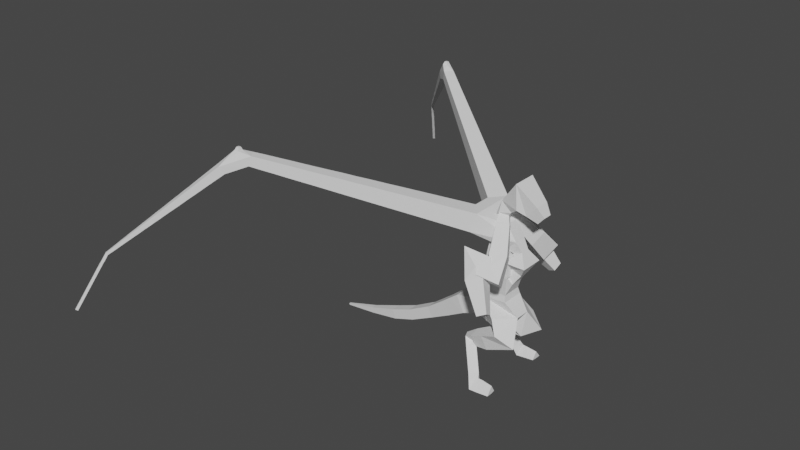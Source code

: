 # Source: blend.blend  (saved by Blender 3.0.42; exported with 4.5.12 LTS)
import bpy
from mathutils import Matrix  # noqa: F401  (used for matrix-valued properties, if any)

bpy.ops.wm.read_factory_settings(use_empty=True)
scene = bpy.context.scene
scene.name = 'Scene'

# ---- collections
col_collection = bpy.data.collections.new('Collection'); scene.collection.children.link(col_collection)

# ---- world
world_world = bpy.data.worlds.new('World'); scene.world = world_world
world_world.use_nodes = True; world_world.node_tree.nodes.clear()
_N = world_world.node_tree.nodes; _L = world_world.node_tree.links
n0 = _N.new('ShaderNodeOutputWorld'); n0.name = 'World Output'; n0.location = (300, 300)
n1 = _N.new('ShaderNodeBackground'); n1.name = 'Background'; n1.location = (10, 300)
n1.inputs[0].default_value = (0.05088, 0.05088, 0.05088, 1.0)
_L.new(n1.outputs[0], n0.inputs[0])
n0.is_active_output = True
world_world.color = (0.05088, 0.05088, 0.05088)
world_world.use_sun_shadow = False
world_world.sun_shadow_jitter_overblur = 0.0

# ---- meshes
me_cube_5931 = bpy.data.meshes.new('Cube.5931')
me_cube_5931.from_pydata([(-0.1811, 1.81, 0.1279), (0.03548, 1.564, 0.04929), (0.1818, 1.899, 0.5729), (-0.03693, 2.363, 0.08528), (-1.353, 0.8727, 2.137), (-0.9685, 0.6871, 1.876), (-0.7161, 1.113, 1.945), (-1.1, 1.299, 2.206), (0.2436, 0.6942, 2.844), (1.056, 0.2696, 2.255), (1.66, 1.154, 2.45), (0.8476, 1.579, 3.039), (1.097, -0.3803, 2.272), (0.2503, -0.7526, 2.846), (0.8059, -1.66, 3.077), (1.653, -1.288, 2.503), (1.12, -1.741, 5.875), (0.4569, -1.449, 6.536), (0.7633, -2.148, 7.152), (1.426, -2.44, 6.491), (0.4606, 1.514, 6.529), (1.123, 1.819, 5.873), (1.422, 2.513, 6.498), (0.7599, 2.208, 7.154), (-0.9403, -0.7062, 1.839), (-1.347, -0.8645, 2.083), (-1.128, -1.307, 2.16), (-0.7214, -1.149, 1.917), (0.05274, -1.627, 0.06718), (-0.1761, -1.979, 0.09459), (-0.05494, -2.365, 0.04332), (0.177, -1.941, 0.5683), (-9.966, -0.03223, -0.08613), (-9.966, 0.05978, -0.08614), (-9.984, 0.05981, 0.004025), (-9.984, -0.03219, 0.004044), (1.202, 0.279, 5.897), (1.204, -0.2632, 5.898), (0.7015, -0.2652, 6.101), (0.699, 0.277, 6.1), (1.182, 0.2619, 7.119), (1.184, -0.2381, 7.122), (0.7212, -0.2412, 6.933), (0.7188, 0.2588, 6.931), (0.02409, -1.68, 6.375), (-0.8597, -1.368, 6.994), (-0.683, -2.236, 7.684), (0.2009, -2.549, 7.065), (1.222, -2.687, 4.931), (0.7994, -2.879, 4.745), (0.8752, -3.298, 5.006), (1.298, -3.106, 5.192), (-0.8289, 1.398, 6.98), (0.05835, 1.75, 6.388), (0.17, 2.629, 7.079), (-0.7172, 2.277, 7.671), (0.8129, 2.852, 4.732), (1.239, 2.695, 4.941), (1.284, 3.133, 5.178), (0.8579, 3.29, 4.968), (1.002, 0.6692, 9.404), (1.002, -0.6416, 9.404), (0.9193, -0.6416, 10.71), (0.9193, 0.6692, 10.71), (1.928, 0.2638, 8.871), (1.928, -0.2362, 8.871), (2.259, -0.2362, 9.246), (2.259, 0.2638, 9.246), (0.9647, 1.876, 0.06755), (0.9684, 1.637, 0.1063), (0.9694, 1.913, 0.4835), (0.9706, 2.247, 0.06871), (0.9694, -1.72, 0.08222), (0.9657, -1.941, 0.02649), (0.9687, -2.252, 0.03303), (0.9694, -1.945, 0.4745), (0.25, -0.2466, 7.944), (-0.25, -0.2466, 7.944), (-0.25, 0.2534, 7.944), (0.25, 0.2534, 7.944), (-3.976, -0.2983, 1.599), (-3.975, 0.3116, 1.599), (-4.283, 0.3121, 2.126), (-4.284, -0.2978, 2.126), (-6.509, -0.2532, 0.5054), (-6.509, 0.2736, 0.5053), (-6.669, 0.2738, 1.007), (-6.67, -0.2529, 1.007), (-1.906, -0.4827, 2.771), (-1.905, 0.4889, 2.771), (-2.326, 0.4896, 3.647), (-2.328, -0.482, 3.646), (-8.144, -0.1427, 0.1728), (-8.143, 0.1667, 0.1728), (-8.215, 0.1668, 0.4738), (-8.215, -0.1425, 0.4738), (-2.869, -0.3906, 2.207), (-2.868, 0.4002, 2.207), (-3.308, 0.4009, 2.864), (-3.309, -0.3899, 2.864), (-5.296, -0.2757, 0.9295), (-5.295, 0.2926, 0.9295), (-5.526, 0.293, 1.449), (-5.527, -0.2754, 1.449), (-1.105, -0.4306, 3.062), (-1.103, 0.4337, 3.062), (-1.389, 0.4341, 3.878), (-1.391, -0.4303, 3.878), (-14.04, 12.22, 6.957), (-13.94, 12.31, 6.961), (-14.01, 12.38, 7.053), (-14.11, 12.29, 7.049), (-13.94, -12.31, 6.794), (-14.04, -12.22, 6.79), (-14.11, -12.29, 6.881), (-14.01, -12.38, 6.885), (-15.05, 13.71, 4.054), (-14.94, 13.8, 4.063), (-15.02, 13.88, 4.134), (-15.12, 13.79, 4.124), (-14.94, -13.69, 4.005), (-15.04, -13.6, 3.997), (-15.12, -13.69, 4.067), (-15.02, -13.78, 4.075), (-9.545, 7.76, 12.02), (-9.403, 7.76, 12.02), (-9.403, 7.618, 12.03), (-9.545, 7.618, 12.03), (-9.545, -7.623, 12.0), (-9.403, -7.623, 12.0), (-9.403, -7.764, 12.01), (-9.545, -7.764, 12.01), (1.585, 0.6488, 6.511), (1.592, -0.6252, 6.515), (0.3177, -0.6316, 6.515), (0.3114, 0.6425, 6.511), (-0.8334, -0.05424, 5.802), (-0.8203, 0.1612, 5.802), (-0.9391, 0.1684, 5.982), (-0.9521, -0.04705, 5.982), (0.6783, -0.6748, 5.746), (-0.6783, -0.6748, 5.746), (-0.6783, 0.6817, 5.746), (0.6783, 0.6817, 5.746), (-0.7739, 0.5914, 4.293), (0.6244, 0.6258, 4.388), (0.6244, -0.623, 4.392), (-0.7746, -0.5888, 4.295), (-0.5478, 0.5503, 4.713), (0.5478, 0.5503, 4.713), (0.5478, -0.5454, 4.717), (-0.5478, -0.5454, 4.717), (0.8088, 0.3641, 5.337), (0.8114, -0.3513, 5.337), (0.2966, -0.3532, 5.834), (0.2941, 0.3622, 5.834), (-8.557, -0.1179, 0.1138), (-8.556, 0.1427, 0.1138), (-8.608, 0.1428, 0.3691), (-8.608, -0.1178, 0.3692), (-8.788, -0.1038, 0.08095), (-8.788, 0.1291, 0.08091), (-8.834, 0.1291, 0.3091), (-8.835, -0.1037, 0.3092), (-8.981, -0.0921, 0.05364), (-8.981, 0.1177, 0.0536), (-9.022, 0.1178, 0.2592), (-9.023, -0.09201, 0.2593), (-9.152, -0.08172, 0.02942), (-9.151, 0.1077, 0.02938), (-9.189, 0.1078, 0.215), (-9.189, -0.08165, 0.215), (-9.308, -0.07223, 0.007254), (-9.308, 0.09849, 0.007218), (-9.342, 0.09856, 0.1745), (-9.342, -0.07216, 0.1746), (-9.453, -0.06338, -0.0134), (-9.453, 0.08993, -0.01343), (-9.484, 0.08999, 0.1368), (-9.484, -0.06332, 0.1369), (-9.591, -0.05504, -0.03286), (-9.59, 0.08186, -0.03289), (-9.618, 0.08191, 0.1013), (-9.618, -0.05499, 0.1013), (-9.721, -0.04711, -0.05138), (-9.721, 0.07418, -0.0514), (-9.745, 0.07423, 0.06748), (-9.745, -0.04707, 0.0675), (-9.846, -0.03953, -0.06909), (-9.846, 0.06684, -0.06911), (-9.867, 0.06688, 0.03513), (-9.867, -0.03948, 0.03515), (-0.1145, -1.478, 0.4878), (-0.5068, -1.782, 0.4266), (-0.2992, -2.113, 0.7387), (0.09309, -1.809, 0.7999), (-0.3214, -1.281, 0.8344), (-0.7137, -1.585, 0.7732), (-0.5061, -1.916, 1.085), (-0.1138, -1.612, 1.147), (-0.5282, -1.084, 1.181), (-0.9205, -1.388, 1.12), (-0.7129, -1.719, 1.432), (-0.3206, -1.415, 1.493), (-0.7351, -0.8866, 1.528), (-1.127, -1.19, 1.466), (-0.9198, -1.521, 1.779), (-0.5275, -1.217, 1.84), (-0.6089, -0.6554, 1.893), (-0.8, -0.7711, 2.453), (-0.7664, -1.363, 2.342), (-0.5753, -1.247, 1.782), (0.1141, -0.5391, 2.053), (-0.1424, -0.6944, 2.804), (-0.09728, -1.489, 2.656), (0.1593, -1.333, 1.904), (-1.135, 1.204, 1.516), (-0.7626, 0.8721, 1.549), (-0.5196, 1.177, 1.862), (-0.8923, 1.508, 1.829), (-0.9285, 1.401, 1.164), (-0.5558, 1.069, 1.197), (-0.3127, 1.374, 1.51), (-0.6854, 1.705, 1.477), (-0.7216, 1.598, 0.8114), (-0.3489, 1.266, 0.8446), (-0.1058, 1.571, 1.158), (-0.4785, 1.903, 1.125), (-0.5147, 1.795, 0.4593), (-0.142, 1.464, 0.4925), (0.101, 1.768, 0.8058), (-0.2717, 2.1, 0.7726), (-0.09352, 0.6464, 2.845), (0.1352, 0.4607, 2.075), (0.2148, 1.264, 1.905), (-0.01391, 1.449, 2.675), (-0.6474, 0.7317, 2.567), (-0.4669, 0.5852, 1.959), (-0.4041, 1.219, 1.825), (-0.5846, 1.365, 2.433), (-0.3716, 0.6003, 2.988), (0.6652, -0.04093, 2.802), (1.271, 0.3626, 3.693), (0.3994, 1.26, 3.693), (-0.3647, -0.6174, 2.982), (0.3603, -1.301, 3.711), (1.273, -0.4499, 3.711), (0.2455, 0.01704, 8.556), (-0.2461, 0.01504, 8.556), (-0.0702, -0.4683, 8.918), (0.3714, -0.2708, 8.818), (0.4224, -0.1449, 8.126), (-0.1398, -0.4152, 8.126), (0.06244, -0.8359, 8.54), (0.6246, -0.5656, 8.54), (0.6513, -0.5034, 7.573), (-0.002752, -0.8178, 7.573), (0.2325, -1.307, 8.054), (0.8865, -0.9928, 8.054), (0.9205, -0.9252, 6.922), (0.1585, -1.292, 6.922), (0.4326, -1.862, 7.483), (1.195, -1.495, 7.483), (0.3708, 0.3005, 8.818), (-0.07329, 0.4971, 8.92), (-0.1384, 0.452, 8.124), (0.4259, 0.1862, 8.124), (0.6233, 0.6053, 8.542), (0.05889, 0.8711, 8.542), (-0.001155, 0.8631, 7.571), (0.6554, 0.554, 7.571), (0.8849, 1.042, 8.057), (0.2284, 1.351, 8.057), (0.1604, 1.347, 6.92), (0.9253, 0.9866, 6.92), (1.193, 1.555, 7.486), (0.4278, 1.915, 7.486), (-0.4056, 0.4185, 8.43), (0.4056, 0.4185, 8.43), (0.4056, -0.3928, 8.432), (-0.4056, -0.3928, 8.432), (-0.3224, 0.3357, 8.715), (-0.3224, -0.3091, 8.717), (0.8749, 0.3584, 7.596), (0.8776, -0.3318, 7.6), (0.3835, -0.3366, 7.118), (0.3807, 0.3537, 7.114), (-1.599, 0.6649, 7.973), (-0.9768, 1.437, 7.973), (-0.7587, 1.261, 8.924), (-1.381, 0.489, 8.924), (-2.364, 1.311, 8.292), (-1.77, 2.047, 8.292), (-1.562, 1.879, 9.198), (-2.156, 1.144, 9.198), (-3.029, 1.873, 8.569), (-2.461, 2.578, 8.569), (-2.262, 2.417, 9.437), (-2.83, 1.713, 9.437), (-3.636, 2.387, 8.823), (-3.091, 3.063, 8.823), (-2.901, 2.909, 9.655), (-3.445, 2.233, 9.655), (-4.205, 2.868, 9.06), (-3.682, 3.516, 9.06), (-3.498, 3.368, 9.859), (-4.021, 2.72, 9.859), (-4.743, 3.323, 9.285), (-4.241, 3.946, 9.285), (-4.065, 3.804, 10.05), (-4.567, 3.181, 10.05), (-5.259, 3.759, 9.5), (-4.776, 4.358, 9.5), (-4.607, 4.221, 10.24), (-5.09, 3.623, 10.24), (-5.755, 4.179, 9.707), (-5.291, 4.754, 9.707), (-5.129, 4.623, 10.42), (-5.593, 4.048, 10.42), (-6.235, 4.585, 9.907), (-5.79, 5.137, 9.907), (-5.634, 5.011, 10.59), (-6.079, 4.459, 10.59), (-6.701, 4.979, 10.1), (-6.274, 5.509, 10.1), (-6.124, 5.388, 10.76), (-6.551, 4.858, 10.76), (-7.155, 5.363, 10.29), (-6.745, 5.872, 10.29), (-6.601, 5.756, 10.92), (-7.012, 5.247, 10.92), (-7.598, 5.737, 10.48), (-7.205, 6.225, 10.48), (-7.067, 6.114, 11.08), (-7.461, 5.626, 11.08), (-8.032, 6.104, 10.66), (-7.655, 6.571, 10.66), (-7.523, 6.465, 11.23), (-7.9, 5.997, 11.23), (-8.457, 6.463, 10.83), (-8.096, 6.91, 10.83), (-7.97, 6.808, 11.39), (-8.33, 6.361, 11.39), (-8.874, 6.815, 11.01), (-8.529, 7.243, 11.01), (-8.408, 7.146, 11.54), (-8.753, 6.718, 11.54), (-9.283, 7.162, 11.18), (-8.954, 7.57, 11.18), (-8.838, 7.477, 11.68), (-9.168, 7.069, 11.68), (-0.9726, -1.423, 7.97), (-1.6, -0.6553, 7.97), (-1.385, -0.4798, 8.922), (-0.7579, -1.248, 8.922), (-1.766, -2.042, 8.287), (-2.364, -1.31, 8.287), (-2.16, -1.143, 9.194), (-1.562, -1.875, 9.194), (-2.457, -2.58, 8.563), (-3.029, -1.879, 8.563), (-2.833, -1.719, 9.431), (-2.261, -2.42, 9.431), (-3.088, -3.072, 8.815), (-3.637, -2.4, 8.815), (-3.449, -2.246, 9.648), (-2.9, -2.918, 9.648), (-3.678, -3.532, 9.051), (-4.205, -2.887, 9.051), (-4.025, -2.739, 9.851), (-3.498, -3.384, 9.851), (-4.238, -3.968, 9.274), (-4.744, -3.348, 9.274), (-4.571, -3.206, 10.04), (-4.064, -3.826, 10.04), (-4.773, -4.385, 9.488), (-5.259, -3.789, 9.488), (-5.093, -3.653, 10.23), (-4.606, -4.249, 10.23), (-5.288, -4.787, 9.694), (-5.756, -4.215, 9.694), (-5.596, -4.084, 10.4), (-5.128, -4.656, 10.4), (-5.787, -5.175, 9.894), (-6.236, -4.626, 9.894), (-6.082, -4.5, 10.58), (-5.633, -5.05, 10.58), (-6.271, -5.553, 10.09), (-6.702, -5.025, 10.09), (-6.554, -4.904, 10.74), (-6.123, -5.432, 10.74), (-6.742, -5.92, 10.28), (-7.156, -5.414, 10.28), (-7.014, -5.298, 10.9), (-6.601, -5.804, 10.9), (-7.202, -6.279, 10.46), (-7.599, -5.793, 10.46), (-7.463, -5.682, 11.06), (-7.067, -6.168, 11.06), (-7.652, -6.63, 10.64), (-8.032, -6.165, 10.64), (-7.902, -6.058, 11.22), (-7.522, -6.523, 11.22), (-8.094, -6.973, 10.82), (-8.457, -6.528, 10.82), (-8.333, -6.427, 11.37), (-7.969, -6.872, 11.37), (-8.526, -7.311, 10.99), (-8.874, -6.885, 10.99), (-8.755, -6.788, 11.52), (-8.407, -7.213, 11.52), (-8.952, -7.642, 11.16), (-9.283, -7.236, 11.16), (-9.17, -7.143, 11.66), (-8.838, -7.549, 11.66), (0.05813, -1.924, 6.072), (0.3407, -1.21, 6.787), (0.6164, -1.978, 7.445), (0.3339, -2.692, 6.731), (0.4868, -1.791, 6.205), (-0.269, -2.135, 5.873), (-0.1335, -2.885, 6.34), (0.6223, -2.542, 6.673), (0.7642, -2.129, 5.724), (0.1342, -2.416, 5.447), (0.2472, -3.041, 5.836), (0.8771, -2.755, 6.114), (1.004, -2.421, 5.309), (0.4825, -2.658, 5.079), (0.576, -3.176, 5.402), (1.097, -2.939, 5.631), (0.345, 1.272, 6.778), (0.0583, 1.993, 6.072), (0.3296, 2.755, 6.74), (0.6162, 2.034, 7.445), (-0.2449, 2.121, 5.869), (0.5177, 1.841, 6.243), (0.5982, 2.625, 6.666), (-0.1644, 2.905, 6.292), (0.1543, 2.397, 5.44), (0.7899, 2.163, 5.752), (0.857, 2.817, 6.104), (0.2214, 3.05, 5.793), (0.4992, 2.635, 5.069), (1.025, 2.442, 5.327), (1.081, 2.982, 5.619), (0.5547, 3.176, 5.361), (0.5485, 0.3793, 9.034), (0.5485, -0.3518, 9.034), (-0.0007378, -0.3518, 9.517), (-0.0007379, 0.3793, 9.517), (1.395, 0.418, 9.135), (1.395, -0.3904, 9.135), (1.93, -0.3904, 9.742), (1.93, 0.418, 9.742), (0.3881, 1.847, 0.0614), (0.3939, 1.588, 0.07649), (0.398, 1.89, 0.5631), (0.3969, 2.313, 0.0708), (0.6904, 1.862, 0.06463), (0.6952, 1.614, 0.09213), (0.6976, 1.902, 0.5214), (0.6977, 2.278, 0.06971), (0.7353, -1.694, 0.0817), (0.7303, -1.948, 0.02602), (0.7345, -2.278, 0.03111), (0.7363, -1.938, 0.5077), (0.3952, -1.657, 0.08094), (0.3884, -1.958, 0.02533), (0.3945, -2.315, 0.02833), (0.3978, -1.929, 0.5558), (0.4759, -0.4725, 7.418), (-0.4759, -0.4725, 7.418), (-0.4759, 0.4794, 7.418), (0.4759, 0.4794, 7.418), (-3.465, -0.3406, 1.88), (-3.463, 0.3523, 1.88), (-3.84, 0.3529, 2.462), (-3.841, -0.3401, 2.462), (-5.725, -0.2679, 0.779), (-5.724, 0.286, 0.779), (-5.915, 0.2863, 1.299), (-5.916, -0.2676, 1.299), (-6.115, -0.2605, 0.6428), (-6.115, 0.2797, 0.6427), (-6.301, 0.28, 1.15), (-6.302, -0.2601, 1.15), (-7.059, -0.2164, 0.393), (-7.058, 0.238, 0.3929), (-7.178, 0.2382, 0.8313), (-7.178, -0.2162, 0.8314), (-7.454, -0.1894, 0.3129), (-7.453, 0.2119, 0.3128), (-7.559, 0.2121, 0.7001), (-7.559, -0.1892, 0.7001), (-7.808, -0.1652, 0.241), (-7.808, 0.1885, 0.241), (-7.901, 0.1887, 0.5823), (-7.901, -0.1651, 0.5824), (-2.387, -0.4336, 2.49), (-2.385, 0.4416, 2.49), (-2.883, 0.4424, 3.21), (-2.885, -0.4328, 3.209), (-4.435, -0.2905, 1.366), (-4.434, 0.305, 1.366), (-4.711, 0.3055, 1.893), (-4.712, -0.2901, 1.893), (-4.861, -0.2831, 1.15), (-4.86, 0.2988, 1.15), (-5.131, 0.2992, 1.665), (-5.131, -0.2826, 1.665), (-10.12, 7.988, 10.82), (-9.796, 8.306, 10.82), (-9.979, 8.492, 11.19), (-10.3, 8.175, 11.19), (-10.43, 8.327, 10.51), (-10.13, 8.627, 10.51), (-10.3, 8.803, 10.86), (-10.61, 8.503, 10.86), (-10.69, 8.606, 10.26), (-10.4, 8.891, 10.26), (-10.57, 9.059, 10.59), (-10.86, 8.774, 10.59), (-10.92, 8.853, 10.03), (-10.64, 9.125, 10.03), (-10.8, 9.285, 10.35), (-11.08, 9.013, 10.35), (-11.13, 9.078, 9.825), (-10.87, 9.338, 9.825), (-11.01, 9.491, 10.13), (-11.28, 9.231, 10.13), (-11.32, 9.287, 9.634), (-11.07, 9.536, 9.634), (-11.21, 9.682, 9.925), (-11.47, 9.433, 9.925), (-11.51, 9.483, 9.454), (-11.26, 9.722, 9.454), (-11.4, 9.862, 9.733), (-11.64, 9.623, 9.733), (-11.68, 9.669, 9.284), (-11.45, 9.898, 9.284), (-11.58, 10.03, 9.551), (-11.81, 9.804, 9.551), (-11.84, 9.847, 9.121), (-11.62, 10.07, 9.121), (-11.75, 10.2, 9.377), (-11.97, 9.976, 9.377), (-12.0, 10.02, 8.965), (-11.79, 10.23, 8.965), (-11.91, 10.35, 9.21), (-12.12, 10.14, 9.21), (-12.15, 10.18, 8.814), (-11.95, 10.38, 8.814), (-12.07, 10.5, 9.049), (-12.27, 10.3, 9.049), (-12.3, 10.34, 8.668), (-12.11, 10.54, 8.668), (-12.22, 10.65, 8.894), (-12.41, 10.46, 8.894), (-12.45, 10.5, 8.527), (-12.26, 10.68, 8.527), (-12.36, 10.79, 8.743), (-12.55, 10.61, 8.743), (-12.59, 10.65, 8.389), (-12.4, 10.82, 8.389), (-12.51, 10.93, 8.596), (-12.69, 10.75, 8.596), (-12.72, 10.79, 8.256), (-12.55, 10.96, 8.256), (-12.65, 11.06, 8.453), (-12.82, 10.89, 8.453), (-12.85, 10.94, 8.125), (-12.69, 11.1, 8.125), (-12.78, 11.19, 8.314), (-12.95, 11.03, 8.314), (-12.98, 11.08, 7.997), (-12.83, 11.23, 7.997), (-12.91, 11.32, 8.178), (-13.07, 11.17, 8.178), (-13.11, 11.21, 7.872), (-12.96, 11.36, 7.872), (-13.04, 11.45, 8.044), (-13.19, 11.3, 8.044), (-13.23, 11.35, 7.75), (-13.09, 11.49, 7.75), (-13.17, 11.57, 7.913), (-13.31, 11.43, 7.913), (-13.36, 11.48, 7.63), (-13.22, 11.61, 7.63), (-13.3, 11.69, 7.785), (-13.43, 11.56, 7.785), (-13.47, 11.61, 7.512), (-13.35, 11.73, 7.512), (-13.42, 11.81, 7.659), (-13.55, 11.68, 7.659), (-13.59, 11.73, 7.396), (-13.47, 11.85, 7.396), (-13.54, 11.92, 7.536), (-13.66, 11.8, 7.536), (-13.71, 11.86, 7.282), (-13.59, 11.97, 7.282), (-13.66, 12.04, 7.414), (-13.77, 11.93, 7.414), (-13.82, 11.98, 7.17), (-13.71, 12.09, 7.17), (-13.77, 12.15, 7.294), (-13.88, 12.04, 7.294), (-13.93, 12.1, 7.059), (-13.83, 12.2, 7.059), (-13.89, 12.26, 7.176), (-13.99, 12.16, 7.176), (-9.794, -8.374, 10.78), (-10.12, -8.054, 10.78), (-10.31, -8.244, 11.15), (-9.984, -8.564, 11.15), (-10.13, -8.69, 10.46), (-10.43, -8.388, 10.46), (-10.61, -8.567, 10.81), (-10.31, -8.869, 10.81), (-10.4, -8.95, 10.2), (-10.69, -8.663, 10.2), (-10.86, -8.834, 10.53), (-10.57, -9.121, 10.53), (-10.64, -9.18, 9.967), (-10.92, -8.906, 9.967), (-11.08, -9.069, 10.28), (-10.8, -9.343, 10.28), (-10.86, -9.39, 9.754), (-11.13, -9.128, 9.754), (-11.28, -9.283, 10.05), (-11.02, -9.545, 10.05), (-11.07, -9.584, 9.557), (-11.32, -9.333, 9.557), (-11.47, -9.482, 9.844), (-11.22, -9.733, 9.844), (-11.26, -9.767, 9.371), (-11.5, -9.527, 9.371), (-11.64, -9.67, 9.646), (-11.4, -9.91, 9.646), (-11.44, -9.941, 9.195), (-11.68, -9.711, 9.195), (-11.81, -9.848, 9.459), (-11.58, -10.08, 9.459), (-11.62, -10.11, 9.027), (-11.84, -9.886, 9.027), (-11.97, -10.02, 9.28), (-11.75, -10.24, 9.28), (-11.79, -10.27, 8.865), (-12.0, -10.05, 8.865), (-12.12, -10.18, 9.108), (-11.91, -10.39, 9.108), (-11.95, -10.42, 8.71), (-12.15, -10.22, 8.71), (-12.27, -10.34, 8.942), (-12.07, -10.54, 8.942), (-12.1, -10.57, 8.559), (-12.3, -10.37, 8.559), (-12.42, -10.49, 8.782), (-12.22, -10.68, 8.782), (-12.26, -10.71, 8.413), (-12.44, -10.53, 8.413), (-12.55, -10.64, 8.626), (-12.37, -10.82, 8.626), (-12.4, -10.85, 8.271), (-12.58, -10.67, 8.271), (-12.69, -10.78, 8.475), (-12.51, -10.96, 8.475), (-12.55, -10.99, 8.133), (-12.72, -10.82, 8.133), (-12.82, -10.92, 8.328), (-12.65, -11.09, 8.328), (-12.69, -11.12, 7.998), (-12.85, -10.96, 7.998), (-12.95, -11.06, 8.184), (-12.78, -11.22, 8.184), (-12.82, -11.25, 7.866), (-12.98, -11.1, 7.866), (-13.07, -11.19, 8.044), (-12.92, -11.35, 8.044), (-12.96, -11.38, 7.736), (-13.11, -11.23, 7.736), (-13.2, -11.32, 7.906), (-13.05, -11.47, 7.906), (-13.09, -11.5, 7.61), (-13.23, -11.36, 7.61), (-13.32, -11.45, 7.771), (-13.17, -11.59, 7.771), (-13.22, -11.63, 7.486), (-13.35, -11.49, 7.486), (-13.43, -11.57, 7.639), (-13.3, -11.71, 7.639), (-13.35, -11.75, 7.364), (-13.47, -11.62, 7.364), (-13.55, -11.7, 7.509), (-13.42, -11.82, 7.509), (-13.47, -11.87, 7.244), (-13.59, -11.74, 7.244), (-13.66, -11.82, 7.382), (-13.54, -11.94, 7.382), (-13.59, -11.98, 7.126), (-13.71, -11.87, 7.126), (-13.77, -11.94, 7.257), (-13.66, -12.05, 7.257), (-13.71, -12.1, 7.01), (-13.82, -11.99, 7.01), (-13.88, -12.05, 7.133), (-13.78, -12.16, 7.133), (-13.83, -12.21, 6.896), (-13.93, -12.11, 6.896), (-13.99, -12.17, 7.012), (-13.89, -12.27, 7.012), (-14.07, 12.27, 6.853), (-13.97, 12.36, 6.863), (-14.05, 12.44, 6.933), (-14.15, 12.35, 6.923), (-14.11, 12.33, 6.741), (-14.01, 12.41, 6.751), (-14.09, 12.5, 6.821), (-14.19, 12.41, 6.811), (-14.15, 12.38, 6.629), (-14.05, 12.47, 6.639), (-14.13, 12.55, 6.709), (-14.23, 12.47, 6.699), (-14.19, 12.44, 6.517), (-14.09, 12.53, 6.527), (-14.17, 12.61, 6.597), (-14.27, 12.52, 6.587), (-14.23, 12.5, 6.405), (-14.13, 12.59, 6.415), (-14.21, 12.67, 6.485), (-14.31, 12.58, 6.475), (-14.27, 12.56, 6.293), (-14.17, 12.64, 6.303), (-14.24, 12.73, 6.373), (-14.35, 12.64, 6.364), (-14.31, 12.61, 6.181), (-14.21, 12.7, 6.191), (-14.28, 12.78, 6.261), (-14.39, 12.7, 6.252), (-14.35, 12.67, 6.069), (-14.24, 12.76, 6.079), (-14.32, 12.84, 6.149), (-14.42, 12.76, 6.14), (-14.38, 12.73, 5.957), (-14.28, 12.82, 5.967), (-14.36, 12.9, 6.037), (-14.46, 12.81, 6.028), (-14.42, 12.79, 5.845), (-14.32, 12.87, 5.855), (-14.4, 12.96, 5.925), (-14.5, 12.87, 5.916), (-14.46, 12.84, 5.733), (-14.36, 12.93, 5.743), (-14.44, 13.02, 5.813), (-14.54, 12.93, 5.804), (-14.5, 12.9, 5.622), (-14.4, 12.99, 5.631), (-14.48, 13.07, 5.701), (-14.58, 12.99, 5.692), (-14.54, 12.96, 5.51), (-14.44, 13.05, 5.519), (-14.52, 13.13, 5.589), (-14.62, 13.04, 5.58), (-14.58, 13.02, 5.398), (-14.48, 13.1, 5.407), (-14.56, 13.19, 5.477), (-14.66, 13.1, 5.468), (-14.62, 13.08, 5.286), (-14.52, 13.16, 5.295), (-14.59, 13.25, 5.365), (-14.7, 13.16, 5.356), (-14.66, 13.13, 5.174), (-14.56, 13.22, 5.183), (-14.63, 13.3, 5.253), (-14.74, 13.22, 5.244), (-14.7, 13.19, 5.062), (-14.59, 13.28, 5.071), (-14.67, 13.36, 5.141), (-14.77, 13.27, 5.132), (-14.73, 13.25, 4.95), (-14.63, 13.34, 4.959), (-14.71, 13.42, 5.029), (-14.81, 13.33, 5.02), (-14.77, 13.31, 4.838), (-14.67, 13.39, 4.847), (-14.75, 13.48, 4.917), (-14.85, 13.39, 4.908), (-14.81, 13.36, 4.726), (-14.71, 13.45, 4.735), (-14.79, 13.53, 4.806), (-14.89, 13.45, 4.796), (-14.85, 13.42, 4.614), (-14.75, 13.51, 4.623), (-14.83, 13.59, 4.694), (-14.93, 13.5, 4.684), (-14.89, 13.48, 4.502), (-14.79, 13.57, 4.511), (-14.87, 13.65, 4.582), (-14.97, 13.56, 4.572), (-14.93, 13.54, 4.39), (-14.83, 13.62, 4.399), (-14.91, 13.71, 4.47), (-15.01, 13.62, 4.46), (-14.97, 13.59, 4.278), (-14.87, 13.68, 4.287), (-14.94, 13.76, 4.358), (-15.05, 13.68, 4.348), (-15.01, 13.65, 4.166), (-14.91, 13.74, 4.175), (-14.98, 13.82, 4.246), (-15.09, 13.74, 4.236), (-13.97, -12.36, 6.695), (-14.07, -12.27, 6.687), (-14.15, -12.35, 6.756), (-14.05, -12.44, 6.764), (-14.01, -12.41, 6.583), (-14.11, -12.33, 6.575), (-14.19, -12.41, 6.644), (-14.09, -12.5, 6.652), (-14.05, -12.47, 6.471), (-14.15, -12.38, 6.462), (-14.23, -12.46, 6.532), (-14.13, -12.55, 6.54), (-14.1, -12.53, 6.359), (-14.2, -12.44, 6.35), (-14.27, -12.52, 6.42), (-14.17, -12.61, 6.428), (-14.14, -12.58, 6.246), (-14.24, -12.49, 6.238), (-14.32, -12.58, 6.308), (-14.21, -12.66, 6.316), (-14.18, -12.64, 6.134), (-14.28, -12.55, 6.126), (-14.36, -12.63, 6.196), (-14.26, -12.72, 6.204), (-14.22, -12.69, 6.022), (-14.32, -12.6, 6.014), (-14.4, -12.69, 6.084), (-14.3, -12.78, 6.092), (-14.26, -12.75, 5.91), (-14.36, -12.66, 5.902), (-14.44, -12.74, 5.972), (-14.34, -12.83, 5.98), (-14.3, -12.8, 5.798), (-14.4, -12.71, 5.79), (-14.48, -12.8, 5.86), (-14.38, -12.89, 5.868), (-14.34, -12.86, 5.686), (-14.44, -12.77, 5.678), (-14.52, -12.85, 5.748), (-14.42, -12.94, 5.756), (-14.38, -12.92, 5.574), (-14.48, -12.83, 5.566), (-14.56, -12.91, 5.636), (-14.46, -13.0, 5.644), (-14.42, -12.97, 5.462), (-14.52, -12.88, 5.454), (-14.6, -12.96, 5.524), (-14.5, -13.05, 5.532), (-14.46, -13.03, 5.35), (-14.56, -12.94, 5.342), (-14.64, -13.02, 5.412), (-14.54, -13.11, 5.42), (-14.5, -13.08, 5.238), (-14.6, -12.99, 5.23), (-14.68, -13.08, 5.3), (-14.58, -13.16, 5.308), (-14.54, -13.14, 5.126), (-14.64, -13.05, 5.118), (-14.72, -13.13, 5.188), (-14.62, -13.22, 5.196), (-14.58, -13.19, 5.014), (-14.68, -13.1, 5.006), (-14.76, -13.19, 5.075), (-14.66, -13.28, 5.084), (-14.62, -13.25, 4.902), (-14.72, -13.16, 4.894), (-14.8, -13.24, 4.963), (-14.7, -13.33, 4.971), (-14.66, -13.3, 4.79), (-14.76, -13.21, 4.782), (-14.84, -13.3, 4.851), (-14.74, -13.39, 4.859), (-14.7, -13.36, 4.678), (-14.8, -13.27, 4.67), (-14.88, -13.35, 4.739), (-14.78, -13.44, 4.747), (-14.74, -13.42, 4.566), (-14.84, -13.33, 4.557), (-14.92, -13.41, 4.627), (-14.82, -13.5, 4.635), (-14.78, -13.47, 4.454), (-14.88, -13.38, 4.445), (-14.96, -13.46, 4.515), (-14.86, -13.55, 4.523), (-14.82, -13.53, 4.341), (-14.92, -13.44, 4.333), (-15.0, -13.52, 4.403), (-14.9, -13.61, 4.411), (-14.86, -13.58, 4.229), (-14.96, -13.49, 4.221), (-15.04, -13.58, 4.291), (-14.94, -13.66, 4.299), (-14.9, -13.64, 4.117), (-15.0, -13.55, 4.109), (-15.08, -13.63, 4.179), (-14.98, -13.72, 4.187), (-9.609, 7.811, 11.86), (-9.339, 7.811, 11.86), (-9.339, 7.541, 11.88), (-9.609, 7.541, 11.88), (-9.609, -7.572, 11.84), (-9.339, -7.572, 11.84), (-9.339, -7.842, 11.86), (-9.609, -7.842, 11.86), (-0.426, -0.3278, 5.784), (-0.3829, 0.3837, 5.784), (-0.7751, 0.4074, 6.378), (-0.8182, -0.3041, 6.378), (0.6783, -0.6748, 5.746), (-0.6783, -0.6748, 5.746), (-0.6783, 0.6817, 5.746), (0.6783, 0.6817, 5.746), (0.2941, 0.3622, 5.834), (0.2966, -0.3532, 5.834), (0.8114, -0.3513, 5.337), (0.8088, 0.3641, 5.337), (0.3714, -0.2708, 8.818), (-0.0702, -0.4683, 8.918), (-0.2461, 0.01504, 8.556), (0.2455, 0.01704, 8.556), (-0.07329, 0.4971, 8.92), (0.3708, 0.3005, 8.818), (0.2455, 0.01704, 8.556), (-0.2461, 0.01504, 8.556), (-0.3224, -0.3091, 8.717), (-0.4056, -0.3928, 8.432), (0.4056, -0.3928, 8.432), (0.4056, 0.4185, 8.43), (0.3714, -0.2708, 8.818), (0.3708, 0.3005, 8.818), (-0.3224, 0.3357, 8.715), (-0.8182, -0.3041, 6.378), (-0.7751, 0.4074, 6.378), (-0.3829, 0.3837, 5.784), (-10.02, 0.03481, -0.0719), (-10.02, -0.00715, -0.07189), (-10.03, 0.03483, -0.03077), (-10.03, -0.007133, -0.03077)], [(939, 937)], [(244, 245, 147), (191, 188, 184, 187), (247, 263, 447), (190, 191, 187, 186), (189, 190, 186, 185), (240, 241, 244), (188, 189, 185, 184), (187, 184, 180, 183), (186, 187, 183, 182), (185, 186, 182, 181), (184, 185, 181, 180), (183, 180, 176, 179), (243, 240, 144), (264, 281, 450), (182, 183, 179, 178), (242, 246, 241), (181, 182, 178, 177), (180, 181, 177, 176), (179, 176, 172, 175), (178, 179, 175, 174), (177, 178, 174, 173), (247, 248, 281), (248, 282, 281), (176, 177, 173, 172), (249, 449, 282), (930, 940, 939, 247), (175, 172, 168, 171), (174, 175, 171, 170), (173, 174, 170, 169), (172, 173, 169, 168), (152, 149, 143), (171, 168, 164, 167), (170, 171, 167, 166), (142, 155, 143), (169, 170, 166, 165), (168, 169, 165, 164), (154, 141, 140), (167, 164, 160, 163), (166, 167, 163, 162), (150, 153, 140), (165, 166, 162, 161), (164, 165, 161, 160), (163, 160, 156, 159), (162, 163, 159, 158), (161, 162, 158, 157), (160, 161, 157, 156), (159, 156, 92, 95), (158, 159, 95, 94), (157, 158, 94, 93), (156, 157, 93, 92), (39, 36, 926, 923), (348, 512, 513), (354, 290, 353), (38, 39, 923, 924), (37, 38, 924, 925), (36, 37, 925, 926), (151, 148, 144, 147), (150, 151, 147, 146), (907, 908, 513), (149, 150, 146, 145), (148, 149, 145, 144), (284, 279, 354), (43, 40, 132, 135), (42, 43, 135, 134), (41, 42, 134, 133), (40, 41, 133, 132), (289, 278, 283), (139, 138, 137, 136), (131, 130, 129, 128), (278, 289, 279), (127, 126, 125, 124), (511, 347, 514), (123, 122, 121, 120), (119, 118, 117, 116), (79, 78, 77, 76), (75, 74, 73, 72), (71, 70, 69, 68), (67, 66, 65, 64), (59, 58, 57, 56), (141, 915, 944, 142), (142, 944, 943, 917), (917, 943, 942, 918), (247, 939, 935, 282), (909, 910, 350), (282, 935, 941, 929), (929, 941, 940, 930), (248, 277, 936, 282), (263, 932, 931, 264), (264, 931, 934, 281), (613, 914, 911), (281, 934, 933, 247), (918, 942, 915, 141), (282, 929, 928, 249), (249, 928, 927, 250), (611, 411, 614), (153, 925, 924, 140), (140, 924, 923, 143), (143, 923, 926, 152), (140, 919, 922, 143), (143, 922, 921, 142), (917, 473, 142), (142, 921, 920, 141), (289, 290, 354, 279), (288, 286, 352, 287), (472, 918, 141), (141, 920, 919, 140), (34, 33, 945, 947), (474, 471, 140, 143), (471, 472, 141, 140), (142, 473, 474, 143), (152, 926, 925, 153), (285, 351, 352, 286), (284, 354, 351, 285), (289, 283, 286, 288), (149, 148, 142, 143), (148, 151, 141, 142), (141, 151, 150, 140), (290, 287, 352, 353), (141, 154, 155, 142), (242, 145, 146, 246), (473, 917, 918, 472), (246, 146, 147, 245), (242, 243, 144, 145), (613, 911, 412, 612), (278, 279, 284, 283), (350, 910, 514, 347), (51, 50, 49, 48), (614, 411, 414, 913), (349, 348, 513, 908), (149, 152, 153, 150), (282, 449, 450, 281), (347, 511, 512, 348), (611, 612, 412, 411), (250, 927, 930, 247), (154, 140, 143, 155), (914, 613, 614, 913), (910, 907, 513, 514), (250, 247, 447, 448), (247, 933, 932, 263), (247, 938, 277, 248), (263, 264, 450, 447), (249, 250, 448, 449), (909, 350, 349, 908), (912, 913, 414, 413), (911, 912, 413, 412), (32, 33, 189, 188), (33, 34, 190, 189), (34, 35, 191, 190), (35, 32, 188, 191), (28, 29, 193, 192), (29, 30, 194, 193), (30, 31, 195, 194), (31, 28, 192, 195), (192, 193, 197, 196), (193, 194, 198, 197), (194, 195, 199, 198), (195, 192, 196, 199), (196, 197, 201, 200), (197, 198, 202, 201), (198, 199, 203, 202), (199, 196, 200, 203), (200, 201, 205, 204), (201, 202, 206, 205), (202, 203, 207, 206), (203, 200, 204, 207), (204, 205, 25, 24), (205, 206, 26, 25), (206, 207, 27, 26), (207, 204, 24, 27), (24, 25, 209, 208), (25, 26, 210, 209), (26, 27, 211, 210), (27, 24, 208, 211), (208, 209, 213, 212), (209, 210, 214, 213), (210, 211, 215, 214), (211, 208, 212, 215), (212, 213, 13, 12), (213, 214, 14, 13), (214, 215, 15, 14), (215, 212, 12, 15), (216, 217, 5, 4), (217, 218, 6, 5), (218, 219, 7, 6), (219, 216, 4, 7), (220, 221, 217, 216), (221, 222, 218, 217), (222, 223, 219, 218), (223, 220, 216, 219), (224, 225, 221, 220), (225, 226, 222, 221), (226, 227, 223, 222), (227, 224, 220, 223), (228, 229, 225, 224), (229, 230, 226, 225), (230, 231, 227, 226), (231, 228, 224, 227), (0, 1, 229, 228), (1, 2, 230, 229), (2, 3, 231, 230), (3, 0, 228, 231), (232, 233, 9, 8), (233, 234, 10, 9), (234, 235, 11, 10), (235, 232, 8, 11), (236, 237, 233, 232), (237, 238, 234, 233), (238, 239, 235, 234), (239, 236, 232, 235), (4, 5, 237, 236), (5, 6, 238, 237), (6, 7, 239, 238), (7, 4, 236, 239), (8, 9, 241, 240), (9, 10, 242, 241), (10, 11, 243, 242), (11, 8, 240, 243), (12, 13, 244, 241), (13, 14, 245, 244), (14, 15, 246, 245), (15, 12, 241, 246), (251, 252, 929, 930), (252, 253, 928, 929), (253, 254, 927, 928), (254, 251, 930, 927), (255, 256, 252, 251), (256, 257, 253, 252), (257, 258, 254, 253), (258, 255, 251, 254), (259, 260, 256, 255), (260, 261, 257, 256), (261, 262, 258, 257), (262, 259, 255, 258), (16, 17, 260, 259), (17, 18, 261, 260), (18, 19, 262, 261), (19, 16, 259, 262), (265, 266, 933, 934), (266, 267, 932, 933), (267, 268, 931, 932), (268, 265, 934, 931), (269, 270, 266, 265), (270, 271, 267, 266), (271, 272, 268, 267), (272, 269, 265, 268), (273, 274, 270, 269), (274, 275, 271, 270), (275, 276, 272, 271), (276, 273, 269, 272), (20, 21, 274, 273), (21, 22, 275, 274), (22, 23, 276, 275), (23, 20, 273, 276), (941, 940, 938, 277), (935, 941, 277, 936), (283, 284, 41, 40), (284, 285, 42, 41), (285, 286, 43, 42), (286, 283, 40, 43), (291, 292, 288, 287), (292, 293, 289, 288), (293, 294, 290, 289), (294, 291, 287, 290), (295, 296, 292, 291), (296, 297, 293, 292), (297, 298, 294, 293), (298, 295, 291, 294), (299, 300, 296, 295), (300, 301, 297, 296), (301, 302, 298, 297), (302, 299, 295, 298), (303, 304, 300, 299), (304, 305, 301, 300), (305, 306, 302, 301), (306, 303, 299, 302), (307, 308, 304, 303), (308, 309, 305, 304), (309, 310, 306, 305), (310, 307, 303, 306), (311, 312, 308, 307), (312, 313, 309, 308), (313, 314, 310, 309), (314, 311, 307, 310), (315, 316, 312, 311), (316, 317, 313, 312), (317, 318, 314, 313), (318, 315, 311, 314), (319, 320, 316, 315), (320, 321, 317, 316), (321, 322, 318, 317), (322, 319, 315, 318), (323, 324, 320, 319), (324, 325, 321, 320), (325, 326, 322, 321), (326, 323, 319, 322), (327, 328, 324, 323), (328, 329, 325, 324), (329, 330, 326, 325), (330, 327, 323, 326), (331, 332, 328, 327), (332, 333, 329, 328), (333, 334, 330, 329), (334, 331, 327, 330), (335, 336, 332, 331), (336, 337, 333, 332), (337, 338, 334, 333), (338, 335, 331, 334), (339, 340, 336, 335), (340, 341, 337, 336), (341, 342, 338, 337), (342, 339, 335, 338), (343, 344, 340, 339), (344, 345, 341, 340), (345, 346, 342, 341), (346, 343, 339, 342), (347, 348, 344, 343), (348, 349, 345, 344), (349, 350, 346, 345), (350, 347, 343, 346), (355, 356, 352, 351), (356, 357, 353, 352), (357, 358, 354, 353), (358, 355, 351, 354), (359, 360, 356, 355), (360, 361, 357, 356), (361, 362, 358, 357), (362, 359, 355, 358), (363, 364, 360, 359), (364, 365, 361, 360), (365, 366, 362, 361), (366, 363, 359, 362), (367, 368, 364, 363), (368, 369, 365, 364), (369, 370, 366, 365), (370, 367, 363, 366), (371, 372, 368, 367), (372, 373, 369, 368), (373, 374, 370, 369), (374, 371, 367, 370), (375, 376, 372, 371), (376, 377, 373, 372), (377, 378, 374, 373), (378, 375, 371, 374), (379, 380, 376, 375), (380, 381, 377, 376), (381, 382, 378, 377), (382, 379, 375, 378), (383, 384, 380, 379), (384, 385, 381, 380), (385, 386, 382, 381), (386, 383, 379, 382), (387, 388, 384, 383), (388, 389, 385, 384), (389, 390, 386, 385), (390, 387, 383, 386), (391, 392, 388, 387), (392, 393, 389, 388), (393, 394, 390, 389), (394, 391, 387, 390), (395, 396, 392, 391), (396, 397, 393, 392), (397, 398, 394, 393), (398, 395, 391, 394), (399, 400, 396, 395), (400, 401, 397, 396), (401, 402, 398, 397), (402, 399, 395, 398), (403, 404, 400, 399), (404, 405, 401, 400), (405, 406, 402, 401), (406, 403, 399, 402), (407, 408, 404, 403), (408, 409, 405, 404), (409, 410, 406, 405), (410, 407, 403, 406), (411, 412, 408, 407), (412, 413, 409, 408), (413, 414, 410, 409), (414, 411, 407, 410), (415, 416, 17, 16), (416, 417, 18, 17), (417, 418, 19, 18), (418, 415, 16, 19), (44, 45, 416, 415), (45, 46, 417, 416), (46, 47, 418, 417), (47, 44, 415, 418), (419, 420, 45, 44), (420, 421, 46, 45), (421, 422, 47, 46), (422, 419, 44, 47), (423, 424, 420, 419), (424, 425, 421, 420), (425, 426, 422, 421), (426, 423, 419, 422), (427, 428, 424, 423), (428, 429, 425, 424), (429, 430, 426, 425), (430, 427, 423, 426), (48, 49, 428, 427), (49, 50, 429, 428), (50, 51, 430, 429), (51, 48, 427, 430), (431, 432, 21, 20), (432, 433, 22, 21), (433, 434, 23, 22), (434, 431, 20, 23), (52, 53, 432, 431), (53, 54, 433, 432), (54, 55, 434, 433), (55, 52, 431, 434), (435, 436, 53, 52), (436, 437, 54, 53), (437, 438, 55, 54), (438, 435, 52, 55), (439, 440, 436, 435), (440, 441, 437, 436), (441, 442, 438, 437), (442, 439, 435, 438), (443, 444, 440, 439), (444, 445, 441, 440), (445, 446, 442, 441), (446, 443, 439, 442), (56, 57, 444, 443), (57, 58, 445, 444), (58, 59, 446, 445), (59, 56, 443, 446), (60, 61, 448, 447), (61, 62, 449, 448), (62, 63, 450, 449), (63, 60, 447, 450), (451, 452, 61, 60), (452, 453, 62, 61), (453, 454, 63, 62), (454, 451, 60, 63), (64, 65, 452, 451), (65, 66, 453, 452), (66, 67, 454, 453), (67, 64, 451, 454), (455, 456, 1, 0), (456, 457, 2, 1), (457, 458, 3, 2), (458, 455, 0, 3), (459, 460, 456, 455), (460, 461, 457, 456), (461, 462, 458, 457), (462, 459, 455, 458), (68, 69, 460, 459), (69, 70, 461, 460), (70, 71, 462, 461), (71, 68, 459, 462), (72, 73, 464, 463), (73, 74, 465, 464), (74, 75, 466, 465), (75, 72, 463, 466), (463, 464, 468, 467), (464, 465, 469, 468), (465, 466, 470, 469), (466, 463, 467, 470), (467, 468, 29, 28), (468, 469, 30, 29), (469, 470, 31, 30), (470, 467, 28, 31), (76, 77, 472, 471), (77, 78, 473, 472), (78, 79, 474, 473), (79, 76, 471, 474), (475, 476, 97, 96), (476, 477, 98, 97), (477, 478, 99, 98), (478, 475, 96, 99), (80, 81, 476, 475), (81, 82, 477, 476), (82, 83, 478, 477), (83, 80, 475, 478), (479, 480, 101, 100), (480, 481, 102, 101), (481, 482, 103, 102), (482, 479, 100, 103), (483, 484, 480, 479), (484, 485, 481, 480), (485, 486, 482, 481), (486, 483, 479, 482), (84, 85, 484, 483), (85, 86, 485, 484), (86, 87, 486, 485), (87, 84, 483, 486), (88, 89, 105, 104), (89, 90, 106, 105), (90, 91, 107, 106), (91, 88, 104, 107), (487, 488, 85, 84), (488, 489, 86, 85), (489, 490, 87, 86), (490, 487, 84, 87), (491, 492, 488, 487), (492, 493, 489, 488), (493, 494, 490, 489), (494, 491, 487, 490), (495, 496, 492, 491), (496, 497, 493, 492), (497, 498, 494, 493), (498, 495, 491, 494), (92, 93, 496, 495), (93, 94, 497, 496), (94, 95, 498, 497), (95, 92, 495, 498), (499, 500, 89, 88), (500, 501, 90, 89), (501, 502, 91, 90), (502, 499, 88, 91), (96, 97, 500, 499), (97, 98, 501, 500), (98, 99, 502, 501), (99, 96, 499, 502), (503, 504, 81, 80), (504, 505, 82, 81), (505, 506, 83, 82), (506, 503, 80, 83), (507, 508, 504, 503), (508, 509, 505, 504), (509, 510, 506, 505), (510, 507, 503, 506), (100, 101, 508, 507), (101, 102, 509, 508), (102, 103, 510, 509), (103, 100, 507, 510), (104, 105, 240, 244), (105, 106, 144, 240), (106, 107, 147, 144), (107, 104, 244, 147), (515, 516, 512, 511), (516, 517, 513, 512), (517, 518, 514, 513), (518, 515, 511, 514), (519, 520, 516, 515), (520, 521, 517, 516), (521, 522, 518, 517), (522, 519, 515, 518), (523, 524, 520, 519), (524, 525, 521, 520), (525, 526, 522, 521), (526, 523, 519, 522), (527, 528, 524, 523), (528, 529, 525, 524), (529, 530, 526, 525), (530, 527, 523, 526), (531, 532, 528, 527), (532, 533, 529, 528), (533, 534, 530, 529), (534, 531, 527, 530), (535, 536, 532, 531), (536, 537, 533, 532), (537, 538, 534, 533), (538, 535, 531, 534), (539, 540, 536, 535), (540, 541, 537, 536), (541, 542, 538, 537), (542, 539, 535, 538), (543, 544, 540, 539), (544, 545, 541, 540), (545, 546, 542, 541), (546, 543, 539, 542), (547, 548, 544, 543), (548, 549, 545, 544), (549, 550, 546, 545), (550, 547, 543, 546), (551, 552, 548, 547), (552, 553, 549, 548), (553, 554, 550, 549), (554, 551, 547, 550), (555, 556, 552, 551), (556, 557, 553, 552), (557, 558, 554, 553), (558, 555, 551, 554), (559, 560, 556, 555), (560, 561, 557, 556), (561, 562, 558, 557), (562, 559, 555, 558), (563, 564, 560, 559), (564, 565, 561, 560), (565, 566, 562, 561), (566, 563, 559, 562), (567, 568, 564, 563), (568, 569, 565, 564), (569, 570, 566, 565), (570, 567, 563, 566), (571, 572, 568, 567), (572, 573, 569, 568), (573, 574, 570, 569), (574, 571, 567, 570), (575, 576, 572, 571), (576, 577, 573, 572), (577, 578, 574, 573), (578, 575, 571, 574), (579, 580, 576, 575), (580, 581, 577, 576), (581, 582, 578, 577), (582, 579, 575, 578), (583, 584, 580, 579), (584, 585, 581, 580), (585, 586, 582, 581), (586, 583, 579, 582), (587, 588, 584, 583), (588, 589, 585, 584), (589, 590, 586, 585), (590, 587, 583, 586), (591, 592, 588, 587), (592, 593, 589, 588), (593, 594, 590, 589), (594, 591, 587, 590), (595, 596, 592, 591), (596, 597, 593, 592), (597, 598, 594, 593), (598, 595, 591, 594), (599, 600, 596, 595), (600, 601, 597, 596), (601, 602, 598, 597), (602, 599, 595, 598), (603, 604, 600, 599), (604, 605, 601, 600), (605, 606, 602, 601), (606, 603, 599, 602), (607, 608, 604, 603), (608, 609, 605, 604), (609, 610, 606, 605), (610, 607, 603, 606), (108, 109, 608, 607), (109, 110, 609, 608), (110, 111, 610, 609), (111, 108, 607, 610), (615, 616, 612, 611), (616, 617, 613, 612), (617, 618, 614, 613), (618, 615, 611, 614), (619, 620, 616, 615), (620, 621, 617, 616), (621, 622, 618, 617), (622, 619, 615, 618), (623, 624, 620, 619), (624, 625, 621, 620), (625, 626, 622, 621), (626, 623, 619, 622), (627, 628, 624, 623), (628, 629, 625, 624), (629, 630, 626, 625), (630, 627, 623, 626), (631, 632, 628, 627), (632, 633, 629, 628), (633, 634, 630, 629), (634, 631, 627, 630), (635, 636, 632, 631), (636, 637, 633, 632), (637, 638, 634, 633), (638, 635, 631, 634), (639, 640, 636, 635), (640, 641, 637, 636), (641, 642, 638, 637), (642, 639, 635, 638), (643, 644, 640, 639), (644, 645, 641, 640), (645, 646, 642, 641), (646, 643, 639, 642), (647, 648, 644, 643), (648, 649, 645, 644), (649, 650, 646, 645), (650, 647, 643, 646), (651, 652, 648, 647), (652, 653, 649, 648), (653, 654, 650, 649), (654, 651, 647, 650), (655, 656, 652, 651), (656, 657, 653, 652), (657, 658, 654, 653), (658, 655, 651, 654), (659, 660, 656, 655), (660, 661, 657, 656), (661, 662, 658, 657), (662, 659, 655, 658), (663, 664, 660, 659), (664, 665, 661, 660), (665, 666, 662, 661), (666, 663, 659, 662), (667, 668, 664, 663), (668, 669, 665, 664), (669, 670, 666, 665), (670, 667, 663, 666), (671, 672, 668, 667), (672, 673, 669, 668), (673, 674, 670, 669), (674, 671, 667, 670), (675, 676, 672, 671), (676, 677, 673, 672), (677, 678, 674, 673), (678, 675, 671, 674), (679, 680, 676, 675), (680, 681, 677, 676), (681, 682, 678, 677), (682, 679, 675, 678), (683, 684, 680, 679), (684, 685, 681, 680), (685, 686, 682, 681), (686, 683, 679, 682), (687, 688, 684, 683), (688, 689, 685, 684), (689, 690, 686, 685), (690, 687, 683, 686), (691, 692, 688, 687), (692, 693, 689, 688), (693, 694, 690, 689), (694, 691, 687, 690), (695, 696, 692, 691), (696, 697, 693, 692), (697, 698, 694, 693), (698, 695, 691, 694), (699, 700, 696, 695), (700, 701, 697, 696), (701, 702, 698, 697), (702, 699, 695, 698), (703, 704, 700, 699), (704, 705, 701, 700), (705, 706, 702, 701), (706, 703, 699, 702), (707, 708, 704, 703), (708, 709, 705, 704), (709, 710, 706, 705), (710, 707, 703, 706), (112, 113, 708, 707), (113, 114, 709, 708), (114, 115, 710, 709), (115, 112, 707, 710), (711, 712, 109, 108), (712, 713, 110, 109), (713, 714, 111, 110), (714, 711, 108, 111), (715, 716, 712, 711), (716, 717, 713, 712), (717, 718, 714, 713), (718, 715, 711, 714), (719, 720, 716, 715), (720, 721, 717, 716), (721, 722, 718, 717), (722, 719, 715, 718), (723, 724, 720, 719), (724, 725, 721, 720), (725, 726, 722, 721), (726, 723, 719, 722), (727, 728, 724, 723), (728, 729, 725, 724), (729, 730, 726, 725), (730, 727, 723, 726), (731, 732, 728, 727), (732, 733, 729, 728), (733, 734, 730, 729), (734, 731, 727, 730), (735, 736, 732, 731), (736, 737, 733, 732), (737, 738, 734, 733), (738, 735, 731, 734), (739, 740, 736, 735), (740, 741, 737, 736), (741, 742, 738, 737), (742, 739, 735, 738), (743, 744, 740, 739), (744, 745, 741, 740), (745, 746, 742, 741), (746, 743, 739, 742), (747, 748, 744, 743), (748, 749, 745, 744), (749, 750, 746, 745), (750, 747, 743, 746), (751, 752, 748, 747), (752, 753, 749, 748), (753, 754, 750, 749), (754, 751, 747, 750), (755, 756, 752, 751), (756, 757, 753, 752), (757, 758, 754, 753), (758, 755, 751, 754), (759, 760, 756, 755), (760, 761, 757, 756), (761, 762, 758, 757), (762, 759, 755, 758), (763, 764, 760, 759), (764, 765, 761, 760), (765, 766, 762, 761), (766, 763, 759, 762), (767, 768, 764, 763), (768, 769, 765, 764), (769, 770, 766, 765), (770, 767, 763, 766), (771, 772, 768, 767), (772, 773, 769, 768), (773, 774, 770, 769), (774, 771, 767, 770), (775, 776, 772, 771), (776, 777, 773, 772), (777, 778, 774, 773), (778, 775, 771, 774), (779, 780, 776, 775), (780, 781, 777, 776), (781, 782, 778, 777), (782, 779, 775, 778), (783, 784, 780, 779), (784, 785, 781, 780), (785, 786, 782, 781), (786, 783, 779, 782), (787, 788, 784, 783), (788, 789, 785, 784), (789, 790, 786, 785), (790, 787, 783, 786), (791, 792, 788, 787), (792, 793, 789, 788), (793, 794, 790, 789), (794, 791, 787, 790), (795, 796, 792, 791), (796, 797, 793, 792), (797, 798, 794, 793), (798, 795, 791, 794), (799, 800, 796, 795), (800, 801, 797, 796), (801, 802, 798, 797), (802, 799, 795, 798), (803, 804, 800, 799), (804, 805, 801, 800), (805, 806, 802, 801), (806, 803, 799, 802), (807, 808, 804, 803), (808, 809, 805, 804), (809, 810, 806, 805), (810, 807, 803, 806), (116, 117, 808, 807), (117, 118, 809, 808), (118, 119, 810, 809), (119, 116, 807, 810), (811, 812, 113, 112), (812, 813, 114, 113), (813, 814, 115, 114), (814, 811, 112, 115), (815, 816, 812, 811), (816, 817, 813, 812), (817, 818, 814, 813), (818, 815, 811, 814), (819, 820, 816, 815), (820, 821, 817, 816), (821, 822, 818, 817), (822, 819, 815, 818), (823, 824, 820, 819), (824, 825, 821, 820), (825, 826, 822, 821), (826, 823, 819, 822), (827, 828, 824, 823), (828, 829, 825, 824), (829, 830, 826, 825), (830, 827, 823, 826), (831, 832, 828, 827), (832, 833, 829, 828), (833, 834, 830, 829), (834, 831, 827, 830), (835, 836, 832, 831), (836, 837, 833, 832), (837, 838, 834, 833), (838, 835, 831, 834), (839, 840, 836, 835), (840, 841, 837, 836), (841, 842, 838, 837), (842, 839, 835, 838), (843, 844, 840, 839), (844, 845, 841, 840), (845, 846, 842, 841), (846, 843, 839, 842), (847, 848, 844, 843), (848, 849, 845, 844), (849, 850, 846, 845), (850, 847, 843, 846), (851, 852, 848, 847), (852, 853, 849, 848), (853, 854, 850, 849), (854, 851, 847, 850), (855, 856, 852, 851), (856, 857, 853, 852), (857, 858, 854, 853), (858, 855, 851, 854), (859, 860, 856, 855), (860, 861, 857, 856), (861, 862, 858, 857), (862, 859, 855, 858), (863, 864, 860, 859), (864, 865, 861, 860), (865, 866, 862, 861), (866, 863, 859, 862), (867, 868, 864, 863), (868, 869, 865, 864), (869, 870, 866, 865), (870, 867, 863, 866), (871, 872, 868, 867), (872, 873, 869, 868), (873, 874, 870, 869), (874, 871, 867, 870), (875, 876, 872, 871), (876, 877, 873, 872), (877, 878, 874, 873), (878, 875, 871, 874), (879, 880, 876, 875), (880, 881, 877, 876), (881, 882, 878, 877), (882, 879, 875, 878), (883, 884, 880, 879), (884, 885, 881, 880), (885, 886, 882, 881), (886, 883, 879, 882), (887, 888, 884, 883), (888, 889, 885, 884), (889, 890, 886, 885), (890, 887, 883, 886), (891, 892, 888, 887), (892, 893, 889, 888), (893, 894, 890, 889), (894, 891, 887, 890), (895, 896, 892, 891), (896, 897, 893, 892), (897, 898, 894, 893), (898, 895, 891, 894), (899, 900, 896, 895), (900, 901, 897, 896), (901, 902, 898, 897), (902, 899, 895, 898), (903, 904, 900, 899), (904, 905, 901, 900), (905, 906, 902, 901), (906, 903, 899, 902), (120, 121, 904, 903), (121, 122, 905, 904), (122, 123, 906, 905), (123, 120, 903, 906), (124, 125, 908, 907), (125, 126, 909, 908), (126, 127, 910, 909), (127, 124, 907, 910), (128, 129, 912, 911), (129, 130, 913, 912), (130, 131, 914, 913), (131, 128, 911, 914), (132, 133, 37, 36), (133, 134, 38, 37), (134, 135, 39, 38), (135, 132, 36, 39), (136, 137, 944, 915), (137, 138, 943, 944), (138, 139, 942, 943), (139, 136, 915, 942), (948, 947, 945, 946), (32, 35, 948, 946), (33, 32, 946, 945), (35, 34, 947, 948)])
me_cube_5931.use_remesh_fix_poles = True
me_cube_5931.use_remesh_preserve_attributes = False
me_cube_5931.update()
me_cube_5932 = bpy.data.meshes.new('Cube.5932')
me_cube_5932.from_pydata([(1.108e-15, -4.902, 4.988), (1.552e-15, -4.888, 6.99)], [(0, 1)], [])
_uv = me_cube_5932.uv_layers.new(name='UVMap')
_uv.uv.foreach_set('vector', [])
me_cube_5932.use_remesh_fix_poles = True
me_cube_5932.use_remesh_preserve_attributes = False
me_cube_5932.update()

# ---- objects
ob_cube = bpy.data.objects.new('Cube', me_cube_5931)
ob_cube_001 = bpy.data.objects.new('Cube.001', me_cube_5932)

# ---- transforms, parenting, visibility, modifiers, constraints
ob_cube.location = (0.01569, -0.01563, 0.0007038)
ob_cube_001.location = (0.01569, -0.1028, 0.01387)

# ---- collection membership
col_collection.objects.link(ob_cube)
col_collection.objects.link(ob_cube_001)

# ---- scene / render settings (as saved in the file)
scene.frame_start = 1; scene.frame_end = 250; scene.frame_set(1)
scene.render.engine = 'BLENDER_EEVEE_NEXT'
scene.cycles.sampling_pattern = 'TABULATED_SOBOL'
scene.cycles.use_light_tree = False
scene.view_settings.view_transform = 'Filmic'
bpy.context.view_layer.update()

# ---- added for rendering (the .blend has no active camera and no usable light): camera, sun
cam_auto = bpy.data.cameras.new('AutoCamera')
cam_auto.lens = 50.0
cam_auto.sensor_width = 36.0
cam_auto.clip_end = 1000.0
ob_auto_camera = bpy.data.objects.new('AutoCamera', cam_auto)
scene.collection.objects.link(ob_auto_camera)
ob_auto_camera.location = (25.8184, -38.6462, 31.7618)
ob_auto_camera.rotation_euler = (1.09748, -7.21219e-08, 0.694738)
scene.camera = ob_auto_camera
light_auto_sun = bpy.data.lights.new('AutoSun', 'SUN')
light_auto_sun.energy = 3.0
light_auto_sun.angle = 0.0523599
ob_auto_sun = bpy.data.objects.new('AutoSun', light_auto_sun)
scene.collection.objects.link(ob_auto_sun)
ob_auto_sun.rotation_euler = (0.872665, 0.174533, 0.523599)
bpy.context.view_layer.update()
